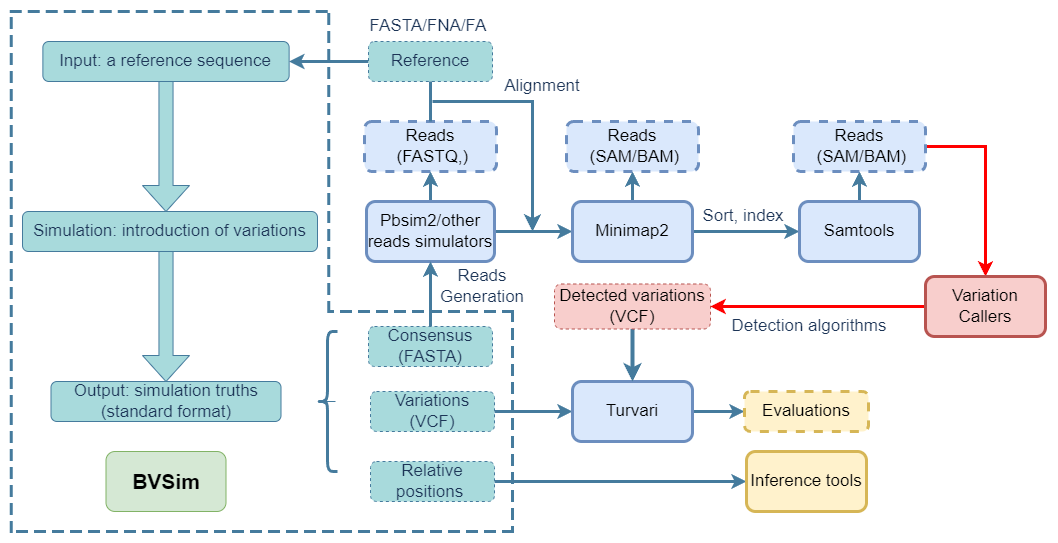

The diagram above was exported from draw.io. Its source (the exported page's mxGraphModel, read from the mxfile embedded in the PNG):
<mxGraphModel dx="1434" dy="2005" grid="1" gridSize="10" guides="1" tooltips="1" connect="1" arrows="1" fold="1" page="1" pageScale="1" pageWidth="827" pageHeight="1169" math="0" shadow="0">
  <root>
    <mxCell id="WIyWlLk6GJQsqaUBKTNV-0" />
    <mxCell id="WIyWlLk6GJQsqaUBKTNV-1" parent="WIyWlLk6GJQsqaUBKTNV-0" />
    <mxCell id="-cRRe1zNB9NahCSa8x1U-58" value="" style="edgeStyle=orthogonalEdgeStyle;rounded=0;orthogonalLoop=1;jettySize=auto;html=1;strokeColor=#457B9D;fontColor=#1D3557;fillColor=#A8DADC;" parent="WIyWlLk6GJQsqaUBKTNV-1" source="WIyWlLk6GJQsqaUBKTNV-3" target="-cRRe1zNB9NahCSa8x1U-10" edge="1">
      <mxGeometry relative="1" as="geometry" />
    </mxCell>
    <mxCell id="WIyWlLk6GJQsqaUBKTNV-3" value="Input: a reference sequence" style="rounded=1;whiteSpace=wrap;html=1;fontSize=17;glass=0;strokeWidth=1;shadow=0;labelBackgroundColor=none;fillColor=#A8DADC;strokeColor=#457B9D;fontColor=#1D3557;" parent="WIyWlLk6GJQsqaUBKTNV-1" vertex="1">
      <mxGeometry x="70.38" y="30" width="246.25" height="40" as="geometry" />
    </mxCell>
    <mxCell id="WIyWlLk6GJQsqaUBKTNV-7" value="Simulation: introduction of variations" style="rounded=1;whiteSpace=wrap;html=1;fontSize=17;glass=0;strokeWidth=1;shadow=0;labelBackgroundColor=none;fillColor=#A8DADC;strokeColor=#457B9D;fontColor=#1D3557;" parent="WIyWlLk6GJQsqaUBKTNV-1" vertex="1">
      <mxGeometry x="50" y="200" width="295" height="40" as="geometry" />
    </mxCell>
    <mxCell id="-cRRe1zNB9NahCSa8x1U-0" value="Output: simulation truths&lt;div&gt;(standard format)&lt;/div&gt;" style="rounded=1;whiteSpace=wrap;html=1;fontSize=17;glass=0;strokeWidth=1;shadow=0;labelBackgroundColor=none;fillColor=#A8DADC;strokeColor=#457B9D;fontColor=#1D3557;" parent="WIyWlLk6GJQsqaUBKTNV-1" vertex="1">
      <mxGeometry x="78.5" y="370" width="230" height="40" as="geometry" />
    </mxCell>
    <mxCell id="-cRRe1zNB9NahCSa8x1U-5" value="" style="shape=singleArrow;direction=south;whiteSpace=wrap;html=1;labelBackgroundColor=none;fillColor=#A8DADC;strokeColor=#457B9D;fontColor=#1D3557;" parent="WIyWlLk6GJQsqaUBKTNV-1" vertex="1">
      <mxGeometry x="170" y="240" width="47" height="130" as="geometry" />
    </mxCell>
    <mxCell id="-cRRe1zNB9NahCSa8x1U-6" value="" style="shape=curlyBracket;whiteSpace=wrap;html=1;rounded=1;labelPosition=left;verticalLabelPosition=middle;align=right;verticalAlign=middle;strokeColor=#457B9D;fontColor=#1D3557;fillColor=#A8DADC;strokeWidth=3;" parent="WIyWlLk6GJQsqaUBKTNV-1" vertex="1">
      <mxGeometry x="345" y="320" width="20" height="140" as="geometry" />
    </mxCell>
    <mxCell id="-cRRe1zNB9NahCSa8x1U-10" value="" style="shape=singleArrow;direction=south;whiteSpace=wrap;html=1;labelBackgroundColor=none;fillColor=#A8DADC;strokeColor=#457B9D;fontColor=#1D3557;" parent="WIyWlLk6GJQsqaUBKTNV-1" vertex="1">
      <mxGeometry x="170" y="70" width="47" height="130" as="geometry" />
    </mxCell>
    <mxCell id="-cRRe1zNB9NahCSa8x1U-35" style="edgeStyle=orthogonalEdgeStyle;rounded=0;orthogonalLoop=1;jettySize=auto;html=1;exitX=1;exitY=0.5;exitDx=0;exitDy=0;entryX=0;entryY=0.5;entryDx=0;entryDy=0;strokeColor=#457B9D;fontColor=#1D3557;fillColor=#A8DADC;strokeWidth=3;" parent="WIyWlLk6GJQsqaUBKTNV-1" source="-cRRe1zNB9NahCSa8x1U-12" target="-cRRe1zNB9NahCSa8x1U-32" edge="1">
      <mxGeometry relative="1" as="geometry" />
    </mxCell>
    <mxCell id="-cRRe1zNB9NahCSa8x1U-37" style="edgeStyle=orthogonalEdgeStyle;rounded=0;orthogonalLoop=1;jettySize=auto;html=1;exitX=0.5;exitY=0;exitDx=0;exitDy=0;entryX=0.5;entryY=1;entryDx=0;entryDy=0;strokeColor=#457B9D;fontColor=#1D3557;fillColor=#A8DADC;strokeWidth=3;" parent="WIyWlLk6GJQsqaUBKTNV-1" source="-cRRe1zNB9NahCSa8x1U-12" target="-cRRe1zNB9NahCSa8x1U-26" edge="1">
      <mxGeometry relative="1" as="geometry" />
    </mxCell>
    <mxCell id="-cRRe1zNB9NahCSa8x1U-12" value="Pbsim2/other reads simulators" style="rounded=1;whiteSpace=wrap;html=1;strokeColor=#6c8ebf;fillColor=#dae8fc;strokeWidth=3;fontSize=17;" parent="WIyWlLk6GJQsqaUBKTNV-1" vertex="1">
      <mxGeometry x="394" y="190" width="128" height="60" as="geometry" />
    </mxCell>
    <mxCell id="-cRRe1zNB9NahCSa8x1U-16" style="edgeStyle=orthogonalEdgeStyle;rounded=0;orthogonalLoop=1;jettySize=auto;html=1;exitX=0.9;exitY=0.5;exitDx=0;exitDy=0;exitPerimeter=0;entryX=0.1;entryY=0.5;entryDx=0;entryDy=0;entryPerimeter=0;strokeColor=#457B9D;fontColor=#1D3557;fillColor=#A8DADC;" parent="WIyWlLk6GJQsqaUBKTNV-1" source="-cRRe1zNB9NahCSa8x1U-6" target="-cRRe1zNB9NahCSa8x1U-6" edge="1">
      <mxGeometry relative="1" as="geometry" />
    </mxCell>
    <mxCell id="-cRRe1zNB9NahCSa8x1U-24" value="" style="edgeStyle=orthogonalEdgeStyle;rounded=0;orthogonalLoop=1;jettySize=auto;html=1;strokeColor=#457B9D;fontColor=#1D3557;fillColor=#A8DADC;strokeWidth=3;" parent="WIyWlLk6GJQsqaUBKTNV-1" source="-cRRe1zNB9NahCSa8x1U-22" target="WIyWlLk6GJQsqaUBKTNV-3" edge="1">
      <mxGeometry relative="1" as="geometry" />
    </mxCell>
    <mxCell id="-cRRe1zNB9NahCSa8x1U-22" value="Reference" style="rounded=1;whiteSpace=wrap;html=1;fontSize=17;glass=0;strokeWidth=1;shadow=0;labelBackgroundColor=none;fillColor=#A8DADC;strokeColor=#457B9D;fontColor=#1D3557;dashed=1;" parent="WIyWlLk6GJQsqaUBKTNV-1" vertex="1">
      <mxGeometry x="396" y="30" width="124" height="40" as="geometry" />
    </mxCell>
    <mxCell id="-cRRe1zNB9NahCSa8x1U-27" value="" style="edgeStyle=orthogonalEdgeStyle;rounded=0;orthogonalLoop=1;jettySize=auto;html=1;strokeColor=#457B9D;fontColor=#1D3557;fillColor=#A8DADC;strokeWidth=3;" parent="WIyWlLk6GJQsqaUBKTNV-1" source="-cRRe1zNB9NahCSa8x1U-25" target="-cRRe1zNB9NahCSa8x1U-12" edge="1">
      <mxGeometry relative="1" as="geometry" />
    </mxCell>
    <mxCell id="-cRRe1zNB9NahCSa8x1U-25" value="Consensus (FASTA)" style="rounded=1;whiteSpace=wrap;html=1;fontSize=17;glass=0;strokeWidth=1;shadow=0;labelBackgroundColor=none;fillColor=#A8DADC;strokeColor=#457B9D;fontColor=#1D3557;dashed=1;" parent="WIyWlLk6GJQsqaUBKTNV-1" vertex="1">
      <mxGeometry x="396" y="315" width="124" height="40" as="geometry" />
    </mxCell>
    <mxCell id="-cRRe1zNB9NahCSa8x1U-26" value="Reads&lt;div&gt;&amp;nbsp;(FASTQ,)&lt;/div&gt;" style="rounded=1;whiteSpace=wrap;html=1;fontSize=17;glass=0;strokeWidth=3;shadow=0;labelBackgroundColor=none;fillColor=#dae8fc;strokeColor=#6c8ebf;dashed=1;" parent="WIyWlLk6GJQsqaUBKTNV-1" vertex="1">
      <mxGeometry x="392" y="110" width="132" height="50" as="geometry" />
    </mxCell>
    <mxCell id="-cRRe1zNB9NahCSa8x1U-49" style="edgeStyle=orthogonalEdgeStyle;rounded=0;orthogonalLoop=1;jettySize=auto;html=1;exitX=1;exitY=0.5;exitDx=0;exitDy=0;entryX=0;entryY=0.5;entryDx=0;entryDy=0;strokeColor=#457B9D;fontColor=#1D3557;fillColor=#A8DADC;strokeWidth=3;" parent="WIyWlLk6GJQsqaUBKTNV-1" source="-cRRe1zNB9NahCSa8x1U-28" target="-cRRe1zNB9NahCSa8x1U-47" edge="1">
      <mxGeometry relative="1" as="geometry" />
    </mxCell>
    <mxCell id="-cRRe1zNB9NahCSa8x1U-28" value="Variations (VCF)" style="rounded=1;whiteSpace=wrap;html=1;fontSize=17;glass=0;strokeWidth=1;shadow=0;labelBackgroundColor=none;fillColor=#A8DADC;strokeColor=#457B9D;fontColor=#1D3557;dashed=1;" parent="WIyWlLk6GJQsqaUBKTNV-1" vertex="1">
      <mxGeometry x="398" y="380" width="124" height="40" as="geometry" />
    </mxCell>
    <mxCell id="-cRRe1zNB9NahCSa8x1U-75" value="" style="edgeStyle=orthogonalEdgeStyle;rounded=0;orthogonalLoop=1;jettySize=auto;html=1;strokeColor=#457B9D;fontColor=#1D3557;fillColor=#A8DADC;entryX=0;entryY=0.5;entryDx=0;entryDy=0;strokeWidth=3;" parent="WIyWlLk6GJQsqaUBKTNV-1" source="-cRRe1zNB9NahCSa8x1U-29" target="-cRRe1zNB9NahCSa8x1U-72" edge="1">
      <mxGeometry relative="1" as="geometry" />
    </mxCell>
    <mxCell id="-cRRe1zNB9NahCSa8x1U-29" value="Relative positions&amp;nbsp;" style="rounded=1;whiteSpace=wrap;html=1;fontSize=17;glass=0;strokeWidth=1;shadow=0;labelBackgroundColor=none;fillColor=#A8DADC;strokeColor=#457B9D;fontColor=#1D3557;dashed=1;" parent="WIyWlLk6GJQsqaUBKTNV-1" vertex="1">
      <mxGeometry x="398" y="450" width="124" height="40" as="geometry" />
    </mxCell>
    <mxCell id="-cRRe1zNB9NahCSa8x1U-52" value="" style="edgeStyle=orthogonalEdgeStyle;rounded=0;orthogonalLoop=1;jettySize=auto;html=1;strokeColor=#457B9D;fontColor=#1D3557;fillColor=#A8DADC;strokeWidth=3;" parent="WIyWlLk6GJQsqaUBKTNV-1" source="-cRRe1zNB9NahCSa8x1U-32" target="-cRRe1zNB9NahCSa8x1U-46" edge="1">
      <mxGeometry relative="1" as="geometry" />
    </mxCell>
    <mxCell id="-cRRe1zNB9NahCSa8x1U-54" value="" style="edgeStyle=orthogonalEdgeStyle;rounded=0;orthogonalLoop=1;jettySize=auto;html=1;strokeColor=#457B9D;fontColor=#1D3557;fillColor=#A8DADC;strokeWidth=3;" parent="WIyWlLk6GJQsqaUBKTNV-1" source="-cRRe1zNB9NahCSa8x1U-32" target="-cRRe1zNB9NahCSa8x1U-48" edge="1">
      <mxGeometry relative="1" as="geometry" />
    </mxCell>
    <mxCell id="-cRRe1zNB9NahCSa8x1U-32" value="Minimap2" style="rounded=1;whiteSpace=wrap;html=1;strokeColor=#6c8ebf;fillColor=#dae8fc;strokeWidth=3;fontSize=17;" parent="WIyWlLk6GJQsqaUBKTNV-1" vertex="1">
      <mxGeometry x="600" y="190" width="120" height="60" as="geometry" />
    </mxCell>
    <mxCell id="-cRRe1zNB9NahCSa8x1U-34" value="Reads Generation" style="text;html=1;align=center;verticalAlign=middle;whiteSpace=wrap;rounded=0;fontColor=#1D3557;fontSize=17;" parent="WIyWlLk6GJQsqaUBKTNV-1" vertex="1">
      <mxGeometry x="480" y="260" width="60" height="30" as="geometry" />
    </mxCell>
    <mxCell id="-cRRe1zNB9NahCSa8x1U-36" value="Alignment" style="text;html=1;align=center;verticalAlign=middle;whiteSpace=wrap;rounded=0;fontColor=#1D3557;fontSize=17;" parent="WIyWlLk6GJQsqaUBKTNV-1" vertex="1">
      <mxGeometry x="530" y="60" width="80" height="30" as="geometry" />
    </mxCell>
    <mxCell id="-cRRe1zNB9NahCSa8x1U-43" value="" style="endArrow=none;html=1;rounded=0;strokeColor=#457B9D;fontColor=#1D3557;fillColor=#A8DADC;entryX=0.5;entryY=1;entryDx=0;entryDy=0;exitX=0.5;exitY=0;exitDx=0;exitDy=0;strokeWidth=3;" parent="WIyWlLk6GJQsqaUBKTNV-1" source="-cRRe1zNB9NahCSa8x1U-26" target="-cRRe1zNB9NahCSa8x1U-22" edge="1">
      <mxGeometry width="50" height="50" relative="1" as="geometry">
        <mxPoint x="460" y="120" as="sourcePoint" />
        <mxPoint x="510" y="70" as="targetPoint" />
        <Array as="points" />
      </mxGeometry>
    </mxCell>
    <mxCell id="-cRRe1zNB9NahCSa8x1U-45" value="" style="edgeStyle=segmentEdgeStyle;endArrow=classic;html=1;curved=0;rounded=0;endSize=8;startSize=8;strokeColor=#457B9D;fontColor=#1D3557;fillColor=#A8DADC;strokeWidth=3;" parent="WIyWlLk6GJQsqaUBKTNV-1" edge="1">
      <mxGeometry width="50" height="50" relative="1" as="geometry">
        <mxPoint x="460" y="90" as="sourcePoint" />
        <mxPoint x="560" y="220" as="targetPoint" />
      </mxGeometry>
    </mxCell>
    <mxCell id="-cRRe1zNB9NahCSa8x1U-46" value="Reads&lt;div&gt;&amp;nbsp;(SAM/BAM)&lt;/div&gt;" style="rounded=1;whiteSpace=wrap;html=1;fontSize=17;glass=0;strokeWidth=3;shadow=0;labelBackgroundColor=none;fillColor=#dae8fc;strokeColor=#6c8ebf;dashed=1;" parent="WIyWlLk6GJQsqaUBKTNV-1" vertex="1">
      <mxGeometry x="594" y="110" width="132" height="50" as="geometry" />
    </mxCell>
    <mxCell id="-cRRe1zNB9NahCSa8x1U-67" value="" style="edgeStyle=orthogonalEdgeStyle;rounded=0;orthogonalLoop=1;jettySize=auto;html=1;strokeColor=#457B9D;fontColor=#1D3557;fillColor=#A8DADC;strokeWidth=3;" parent="WIyWlLk6GJQsqaUBKTNV-1" source="-cRRe1zNB9NahCSa8x1U-47" target="-cRRe1zNB9NahCSa8x1U-66" edge="1">
      <mxGeometry relative="1" as="geometry" />
    </mxCell>
    <mxCell id="-cRRe1zNB9NahCSa8x1U-47" value="Turvari" style="rounded=1;whiteSpace=wrap;html=1;strokeColor=#6c8ebf;fillColor=#dae8fc;strokeWidth=3;fontSize=17;" parent="WIyWlLk6GJQsqaUBKTNV-1" vertex="1">
      <mxGeometry x="600" y="370" width="120" height="60" as="geometry" />
    </mxCell>
    <mxCell id="-cRRe1zNB9NahCSa8x1U-53" value="" style="edgeStyle=orthogonalEdgeStyle;rounded=0;orthogonalLoop=1;jettySize=auto;html=1;strokeColor=#457B9D;fontColor=#1D3557;fillColor=#A8DADC;strokeWidth=3;" parent="WIyWlLk6GJQsqaUBKTNV-1" source="-cRRe1zNB9NahCSa8x1U-48" target="-cRRe1zNB9NahCSa8x1U-50" edge="1">
      <mxGeometry relative="1" as="geometry" />
    </mxCell>
    <mxCell id="-cRRe1zNB9NahCSa8x1U-48" value="Samtools" style="rounded=1;whiteSpace=wrap;html=1;strokeColor=#6c8ebf;fillColor=#dae8fc;strokeWidth=3;fontSize=17;" parent="WIyWlLk6GJQsqaUBKTNV-1" vertex="1">
      <mxGeometry x="827" y="190" width="120" height="60" as="geometry" />
    </mxCell>
    <mxCell id="-cRRe1zNB9NahCSa8x1U-62" style="edgeStyle=orthogonalEdgeStyle;rounded=0;orthogonalLoop=1;jettySize=auto;html=1;strokeColor=#FF0000;fontColor=#1D3557;fillColor=#A8DADC;entryX=0.5;entryY=0;entryDx=0;entryDy=0;strokeWidth=3;exitX=1;exitY=0.5;exitDx=0;exitDy=0;" parent="WIyWlLk6GJQsqaUBKTNV-1" source="-cRRe1zNB9NahCSa8x1U-50" target="-cRRe1zNB9NahCSa8x1U-59" edge="1">
      <mxGeometry relative="1" as="geometry">
        <mxPoint x="1050" y="280" as="targetPoint" />
      </mxGeometry>
    </mxCell>
    <mxCell id="-cRRe1zNB9NahCSa8x1U-50" value="Reads&lt;div&gt;&amp;nbsp;(SAM/BAM)&lt;/div&gt;" style="rounded=1;whiteSpace=wrap;html=1;fontSize=17;glass=0;strokeWidth=3;shadow=0;labelBackgroundColor=none;fillColor=#dae8fc;strokeColor=#6c8ebf;dashed=1;" parent="WIyWlLk6GJQsqaUBKTNV-1" vertex="1">
      <mxGeometry x="821" y="110" width="132" height="50" as="geometry" />
    </mxCell>
    <mxCell id="-cRRe1zNB9NahCSa8x1U-56" value="Sort, index" style="text;html=1;align=center;verticalAlign=middle;whiteSpace=wrap;rounded=0;fontColor=#1D3557;fontSize=17;" parent="WIyWlLk6GJQsqaUBKTNV-1" vertex="1">
      <mxGeometry x="721" y="190" width="100" height="30" as="geometry" />
    </mxCell>
    <mxCell id="-cRRe1zNB9NahCSa8x1U-64" value="" style="edgeStyle=orthogonalEdgeStyle;rounded=0;orthogonalLoop=1;jettySize=auto;html=1;strokeColor=#FF0000;fontColor=#1D3557;fillColor=#A8DADC;strokeWidth=3;" parent="WIyWlLk6GJQsqaUBKTNV-1" source="-cRRe1zNB9NahCSa8x1U-59" target="-cRRe1zNB9NahCSa8x1U-63" edge="1">
      <mxGeometry relative="1" as="geometry" />
    </mxCell>
    <mxCell id="-cRRe1zNB9NahCSa8x1U-59" value="Variation Callers" style="rounded=1;whiteSpace=wrap;html=1;strokeColor=#b85450;fillColor=#f8cecc;strokeWidth=3;fontSize=17;" parent="WIyWlLk6GJQsqaUBKTNV-1" vertex="1">
      <mxGeometry x="953" y="265" width="120" height="60" as="geometry" />
    </mxCell>
    <mxCell id="-cRRe1zNB9NahCSa8x1U-65" value="" style="edgeStyle=orthogonalEdgeStyle;rounded=0;orthogonalLoop=1;jettySize=auto;html=1;strokeColor=#457B9D;fontColor=#1D3557;fillColor=#A8DADC;strokeWidth=4;" parent="WIyWlLk6GJQsqaUBKTNV-1" source="-cRRe1zNB9NahCSa8x1U-63" target="-cRRe1zNB9NahCSa8x1U-47" edge="1">
      <mxGeometry relative="1" as="geometry" />
    </mxCell>
    <mxCell id="-cRRe1zNB9NahCSa8x1U-63" value="Detected variations (VCF)" style="rounded=1;whiteSpace=wrap;html=1;fontSize=17;glass=0;strokeWidth=1;shadow=0;labelBackgroundColor=none;fillColor=#f8cecc;strokeColor=#b85450;dashed=1;" parent="WIyWlLk6GJQsqaUBKTNV-1" vertex="1">
      <mxGeometry x="582" y="272.5" width="156" height="45" as="geometry" />
    </mxCell>
    <mxCell id="-cRRe1zNB9NahCSa8x1U-66" value="Evaluations" style="rounded=1;whiteSpace=wrap;html=1;fontSize=17;glass=0;strokeWidth=3;shadow=0;labelBackgroundColor=none;fillColor=#fff2cc;strokeColor=#d6b656;dashed=1;" parent="WIyWlLk6GJQsqaUBKTNV-1" vertex="1">
      <mxGeometry x="772" y="380" width="124" height="40" as="geometry" />
    </mxCell>
    <mxCell id="-cRRe1zNB9NahCSa8x1U-69" value="Detection algorithms" style="text;html=1;align=center;verticalAlign=middle;whiteSpace=wrap;rounded=0;fontColor=#1D3557;fontSize=17;" parent="WIyWlLk6GJQsqaUBKTNV-1" vertex="1">
      <mxGeometry x="744" y="300" width="186" height="30" as="geometry" />
    </mxCell>
    <mxCell id="-cRRe1zNB9NahCSa8x1U-72" value="Inference tools" style="rounded=1;whiteSpace=wrap;html=1;strokeColor=#d6b656;fillColor=#fff2cc;strokeWidth=3;fontSize=17;" parent="WIyWlLk6GJQsqaUBKTNV-1" vertex="1">
      <mxGeometry x="774" y="440" width="120" height="60" as="geometry" />
    </mxCell>
    <mxCell id="-cRRe1zNB9NahCSa8x1U-80" value="" style="shape=partialRectangle;whiteSpace=wrap;html=1;bottom=0;right=0;fillColor=none;strokeColor=#457B9D;fontColor=#1D3557;strokeWidth=3;dashed=1;" parent="WIyWlLk6GJQsqaUBKTNV-1" vertex="1">
      <mxGeometry x="38.75" width="317.5" height="520" as="geometry" />
    </mxCell>
    <mxCell id="-cRRe1zNB9NahCSa8x1U-81" value="" style="shape=partialRectangle;whiteSpace=wrap;html=1;bottom=0;right=0;fillColor=none;strokeColor=#457B9D;fontColor=#1D3557;direction=west;strokeWidth=3;dashed=1;" parent="WIyWlLk6GJQsqaUBKTNV-1" vertex="1">
      <mxGeometry x="38.75" y="300" width="501.25" height="220" as="geometry" />
    </mxCell>
    <mxCell id="-cRRe1zNB9NahCSa8x1U-82" value="" style="shape=partialRectangle;whiteSpace=wrap;html=1;bottom=0;right=0;fillColor=none;strokeColor=#457B9D;fontColor=#1D3557;direction=north;strokeWidth=3;dashed=1;" parent="WIyWlLk6GJQsqaUBKTNV-1" vertex="1">
      <mxGeometry x="356.25" width="183.75" height="300" as="geometry" />
    </mxCell>
    <mxCell id="-cRRe1zNB9NahCSa8x1U-83" value="BVSim" style="rounded=1;whiteSpace=wrap;html=1;strokeColor=#82b366;fillColor=#d5e8d4;fontSize=21;fontStyle=1" parent="WIyWlLk6GJQsqaUBKTNV-1" vertex="1">
      <mxGeometry x="133.5" y="440" width="120" height="60" as="geometry" />
    </mxCell>
    <mxCell id="OnFjet1svaOzM_MTwtlb-0" value="FASTA/FNA/FA" style="text;html=1;align=center;verticalAlign=middle;whiteSpace=wrap;rounded=0;fontColor=#1D3557;fontSize=17;" vertex="1" parent="WIyWlLk6GJQsqaUBKTNV-1">
      <mxGeometry x="363" width="186" height="30" as="geometry" />
    </mxCell>
  </root>
</mxGraphModel>